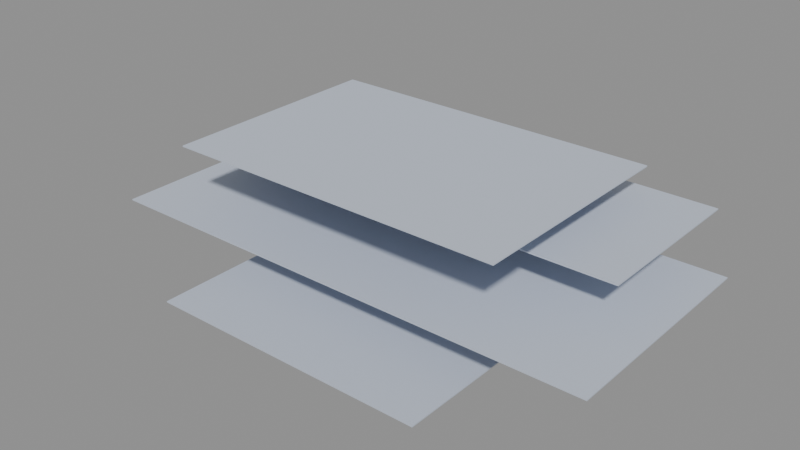 # Source: LVL_ORB_004_TychoOutpost.blend  (saved by Blender 4.2.66; exported with 4.5.12 LTS)
import bpy
from mathutils import Matrix  # noqa: F401  (used for matrix-valued properties, if any)

bpy.ops.wm.read_factory_settings(use_empty=True)
scene = bpy.context.scene
scene.name = 'LVL_ORB_004_TychoOutpost'

# ---- collections
col_lvl_orb_004_tychooutpost = bpy.data.collections.new('LVL_ORB_004_TychoOutpost'); scene.collection.children.link(col_lvl_orb_004_tychooutpost)
col_lvl_orb_004_tychooutpost_blockout = bpy.data.collections.new('LVL_ORB_004_TychoOutpost_Blockout'); col_lvl_orb_004_tychooutpost.children.link(col_lvl_orb_004_tychooutpost_blockout)
col_lvl_orb_004_tychooutpost_terrain = bpy.data.collections.new('LVL_ORB_004_TychoOutpost_Terrain'); col_lvl_orb_004_tychooutpost.children.link(col_lvl_orb_004_tychooutpost_terrain)
col_lvl_orb_004_tychooutpost_markers = bpy.data.collections.new('LVL_ORB_004_TychoOutpost_Markers'); col_lvl_orb_004_tychooutpost.children.link(col_lvl_orb_004_tychooutpost_markers)
col_lvl_orb_004_tychooutpost_volumes = bpy.data.collections.new('LVL_ORB_004_TychoOutpost_Volumes'); col_lvl_orb_004_tychooutpost.children.link(col_lvl_orb_004_tychooutpost_volumes)
col_lvl_orb_004_tychooutpost_splines = bpy.data.collections.new('LVL_ORB_004_TychoOutpost_Splines'); col_lvl_orb_004_tychooutpost.children.link(col_lvl_orb_004_tychooutpost_splines)
col_lvl_orb_004_tychooutpost_cameras = bpy.data.collections.new('LVL_ORB_004_TychoOutpost_Cameras'); col_lvl_orb_004_tychooutpost.children.link(col_lvl_orb_004_tychooutpost_cameras)
col_lvl_orb_004_tychooutpost_reference = bpy.data.collections.new('LVL_ORB_004_TychoOutpost_Reference'); col_lvl_orb_004_tychooutpost.children.link(col_lvl_orb_004_tychooutpost_reference)

# ---- materials (node trees are filled in below, after node groups)
mat_mi_blockout_orb = bpy.data.materials.new('MI_Blockout_ORB')
mat_mi_blockout_orb.diffuse_color = (0.55, 0.6, 0.7, 1.0)

# ---- material node trees

# ---- meshes
me_blk_surfacedomes_floor = bpy.data.meshes.new('BLK_SurfaceDomes_Floor')
me_blk_surfacedomes_floor.from_pydata([(-30.0, -20.0, -0.1), (-30.0, -20.0, 0.1), (-30.0, 20.0, -0.1), (-30.0, 20.0, 0.1), (30.0, -20.0, -0.1), (30.0, -20.0, 0.1), (30.0, 20.0, -0.1), (30.0, 20.0, 0.1)], [], [(0, 1, 3, 2), (2, 3, 7, 6), (6, 7, 5, 4), (4, 5, 1, 0), (2, 6, 4, 0), (7, 3, 1, 5)])
me_blk_surfacedomes_floor.materials.append(mat_mi_blockout_orb)
me_blk_surfacedomes_floor.update()
me_blk_deck1habitation_floor = bpy.data.meshes.new('BLK_Deck1Habitation_Floor')
me_blk_deck1habitation_floor.from_pydata([(-40.0, -15.0, -0.1), (-40.0, -15.0, 0.1), (-40.0, 15.0, -0.1), (-40.0, 15.0, 0.1), (40.0, -15.0, -0.1), (40.0, -15.0, 0.1), (40.0, 15.0, -0.1), (40.0, 15.0, 0.1)], [], [(0, 1, 3, 2), (2, 3, 7, 6), (6, 7, 5, 4), (4, 5, 1, 0), (2, 6, 4, 0), (7, 3, 1, 5)])
me_blk_deck1habitation_floor.materials.append(mat_mi_blockout_orb)
me_blk_deck1habitation_floor.update()
me_blk_deck2processing_floor = bpy.data.meshes.new('BLK_Deck2Processing_Floor')
me_blk_deck2processing_floor.from_pydata([(-45.0, -20.0, -0.1), (-45.0, -20.0, 0.1), (-45.0, 20.0, -0.1), (-45.0, 20.0, 0.1), (45.0, -20.0, -0.1), (45.0, -20.0, 0.1), (45.0, 20.0, -0.1), (45.0, 20.0, 0.1)], [], [(0, 1, 3, 2), (2, 3, 7, 6), (6, 7, 5, 4), (4, 5, 1, 0), (2, 6, 4, 0), (7, 3, 1, 5)])
me_blk_deck2processing_floor.materials.append(mat_mi_blockout_orb)
me_blk_deck2processing_floor.update()
me_blk_deck3reactorandarchive_floor = bpy.data.meshes.new('BLK_Deck3ReactorAndArchive_Floor')
me_blk_deck3reactorandarchive_floor.from_pydata([(-25.0, -20.0, -0.1), (-25.0, -20.0, 0.1), (-25.0, 20.0, -0.1), (-25.0, 20.0, 0.1), (25.0, -20.0, -0.1), (25.0, -20.0, 0.1), (25.0, 20.0, -0.1), (25.0, 20.0, 0.1)], [], [(0, 1, 3, 2), (2, 3, 7, 6), (6, 7, 5, 4), (4, 5, 1, 0), (2, 6, 4, 0), (7, 3, 1, 5)])
me_blk_deck3reactorandarchive_floor.materials.append(mat_mi_blockout_orb)
me_blk_deck3reactorandarchive_floor.update()
me_vol_room_surfacedomes = bpy.data.meshes.new('VOL_Room_SurfaceDomes')
me_vol_room_surfacedomes.from_pydata([(-30.0, -20.0, -5.0), (-30.0, -20.0, 5.0), (-30.0, 20.0, -5.0), (-30.0, 20.0, 5.0), (30.0, -20.0, -5.0), (30.0, -20.0, 5.0), (30.0, 20.0, -5.0), (30.0, 20.0, 5.0)], [], [(0, 1, 3, 2), (2, 3, 7, 6), (6, 7, 5, 4), (4, 5, 1, 0), (2, 6, 4, 0), (7, 3, 1, 5)])
me_vol_room_surfacedomes.update()
me_vol_room_deck1habitation = bpy.data.meshes.new('VOL_Room_Deck1Habitation')
me_vol_room_deck1habitation.from_pydata([(-40.0, -15.0, -2.0), (-40.0, -15.0, 2.0), (-40.0, 15.0, -2.0), (-40.0, 15.0, 2.0), (40.0, -15.0, -2.0), (40.0, -15.0, 2.0), (40.0, 15.0, -2.0), (40.0, 15.0, 2.0)], [], [(0, 1, 3, 2), (2, 3, 7, 6), (6, 7, 5, 4), (4, 5, 1, 0), (2, 6, 4, 0), (7, 3, 1, 5)])
me_vol_room_deck1habitation.update()
me_vol_room_deck2processing = bpy.data.meshes.new('VOL_Room_Deck2Processing')
me_vol_room_deck2processing.from_pydata([(-45.0, -20.0, -3.0), (-45.0, -20.0, 3.0), (-45.0, 20.0, -3.0), (-45.0, 20.0, 3.0), (45.0, -20.0, -3.0), (45.0, -20.0, 3.0), (45.0, 20.0, -3.0), (45.0, 20.0, 3.0)], [], [(0, 1, 3, 2), (2, 3, 7, 6), (6, 7, 5, 4), (4, 5, 1, 0), (2, 6, 4, 0), (7, 3, 1, 5)])
me_vol_room_deck2processing.update()
me_vol_room_deck3reactorandarchive = bpy.data.meshes.new('VOL_Room_Deck3ReactorAndArchive')
me_vol_room_deck3reactorandarchive.from_pydata([(-25.0, -20.0, -3.0), (-25.0, -20.0, 3.0), (-25.0, 20.0, -3.0), (-25.0, 20.0, 3.0), (25.0, -20.0, -3.0), (25.0, -20.0, 3.0), (25.0, 20.0, -3.0), (25.0, 20.0, 3.0)], [], [(0, 1, 3, 2), (2, 3, 7, 6), (6, 7, 5, 4), (4, 5, 1, 0), (2, 6, 4, 0), (7, 3, 1, 5)])
me_vol_room_deck3reactorandarchive.update()
me_ref_bounds = bpy.data.meshes.new('REF_Bounds')
me_ref_bounds.from_pydata([(-60.0, -45.0, -23.5), (-60.0, -45.0, 23.5), (-60.0, 45.0, -23.5), (-60.0, 45.0, 23.5), (60.0, -45.0, -23.5), (60.0, -45.0, 23.5), (60.0, 45.0, -23.5), (60.0, 45.0, 23.5)], [], [(0, 1, 3, 2), (2, 3, 7, 6), (6, 7, 5, 4), (4, 5, 1, 0), (2, 6, 4, 0), (7, 3, 1, 5)])
me_ref_bounds.update()
me_ref_human_1p8m = bpy.data.meshes.new('REF_Human_1p8m')
me_ref_human_1p8m.from_pydata([(0.0, 0.3, -0.9), (0.0, 0.3, 0.9), (0.15, 0.2598, -0.9), (0.15, 0.2598, 0.9), (0.2598, 0.15, -0.9), (0.2598, 0.15, 0.9), (0.3, 0.0, -0.9), (0.3, 0.0, 0.9), (0.2598, -0.15, -0.9), (0.2598, -0.15, 0.9), (0.15, -0.2598, -0.9), (0.15, -0.2598, 0.9), (0.0, -0.3, -0.9), (0.0, -0.3, 0.9), (-0.15, -0.2598, -0.9), (-0.15, -0.2598, 0.9), (-0.2598, -0.15, -0.9), (-0.2598, -0.15, 0.9), (-0.3, 0.0, -0.9), (-0.3, 0.0, 0.9), (-0.2598, 0.15, -0.9), (-0.2598, 0.15, 0.9), (-0.15, 0.2598, -0.9), (-0.15, 0.2598, 0.9)], [], [(0, 1, 3, 2), (2, 3, 5, 4), (4, 5, 7, 6), (6, 7, 9, 8), (8, 9, 11, 10), (10, 11, 13, 12), (12, 13, 15, 14), (14, 15, 17, 16), (16, 17, 19, 18), (18, 19, 21, 20), (3, 1, 23, 21, 19, 17, 15, 13, 11, 9, 7, 5), (20, 21, 23, 22), (22, 23, 1, 0), (0, 2, 4, 6, 8, 10, 12, 14, 16, 18, 20, 22)])
me_ref_human_1p8m.update()

# ---- objects
ob_lvl_orb_004_tychooutpost = bpy.data.objects.new('LVL_ORB_004_TychoOutpost', None)
ob_blk_surfacedomes_floor = bpy.data.objects.new('BLK_SurfaceDomes_Floor', me_blk_surfacedomes_floor)
ob_blk_deck1habitation_floor = bpy.data.objects.new('BLK_Deck1Habitation_Floor', me_blk_deck1habitation_floor)
ob_blk_deck2processing_floor = bpy.data.objects.new('BLK_Deck2Processing_Floor', me_blk_deck2processing_floor)
ob_blk_deck3reactorandarchive_floor = bpy.data.objects.new('BLK_Deck3ReactorAndArchive_Floor', me_blk_deck3reactorandarchive_floor)
ob_door_surfacedomes_deck1habitation = bpy.data.objects.new('DOOR_SurfaceDomes_Deck1Habitation', None)
ob_door_deck1habitation_deck2processing = bpy.data.objects.new('DOOR_Deck1Habitation_Deck2Processing', None)
ob_door_deck2processing_deck3reactorandarchive = bpy.data.objects.new('DOOR_Deck2Processing_Deck3ReactorAndArchive', None)
ob_ps_m2_04_tycho = bpy.data.objects.new('PS_M2_04_Tycho', None)
ob_poi_styxarchive = bpy.data.objects.new('POI_StyxArchive', None)
ob_poi_he3core = bpy.data.objects.new('POI_He3Core', None)
ob_vol_room_surfacedomes = bpy.data.objects.new('VOL_Room_SurfaceDomes', me_vol_room_surfacedomes)
ob_vol_room_deck1habitation = bpy.data.objects.new('VOL_Room_Deck1Habitation', me_vol_room_deck1habitation)
ob_vol_room_deck2processing = bpy.data.objects.new('VOL_Room_Deck2Processing', me_vol_room_deck2processing)
ob_vol_room_deck3reactorandarchive = bpy.data.objects.new('VOL_Room_Deck3ReactorAndArchive', me_vol_room_deck3reactorandarchive)
ob_ref_bounds = bpy.data.objects.new('REF_Bounds', me_ref_bounds)
ob_ref_human_1p8m = bpy.data.objects.new('REF_Human_1p8m', me_ref_human_1p8m)

# ---- transforms, parenting, visibility, modifiers, constraints
ob_lvl_orb_004_tychooutpost.location = (0.0, 0.0, 0.0)
ob_lvl_orb_004_tychooutpost.empty_display_type = 'CUBE'
ob_lvl_orb_004_tychooutpost.empty_display_size = 2.0
ob_blk_surfacedomes_floor.location = (0.0, 0.0, -0.1)
ob_blk_deck1habitation_floor.location = (0.0, 10.0, -6.1)
ob_blk_deck2processing_floor.location = (0.0, 0.0, -14.1)
ob_blk_deck3reactorandarchive_floor.location = (0.0, -10.0, -22.1)
ob_door_surfacedomes_deck1habitation.location = (0.0, 5.0, -3.0)
ob_door_surfacedomes_deck1habitation.empty_display_type = 'CUBE'
ob_door_surfacedomes_deck1habitation.empty_display_size = 1.2
ob_door_deck1habitation_deck2processing.location = (0.0, 5.0, -10.0)
ob_door_deck1habitation_deck2processing.empty_display_type = 'CUBE'
ob_door_deck1habitation_deck2processing.empty_display_size = 1.2
ob_door_deck2processing_deck3reactorandarchive.location = (0.0, -5.0, -18.0)
ob_door_deck2processing_deck3reactorandarchive.empty_display_type = 'CUBE'
ob_door_deck2processing_deck3reactorandarchive.empty_display_size = 1.2
ob_ps_m2_04_tycho.location = (0.0, 0.0, 0.1)
ob_ps_m2_04_tycho.empty_display_type = 'ARROWS'
ob_poi_styxarchive.location = (3.0, 13.0, -6.0)
ob_poi_styxarchive.empty_display_size = 2.0
ob_poi_he3core.location = (3.0, 3.0, -14.0)
ob_poi_he3core.empty_display_size = 2.0
ob_vol_room_surfacedomes.location = (0.0, 0.0, 5.0)
ob_vol_room_surfacedomes.hide_render = True
ob_vol_room_surfacedomes.display_type = 'WIRE'
ob_vol_room_deck1habitation.location = (0.0, 10.0, -4.0)
ob_vol_room_deck1habitation.hide_render = True
ob_vol_room_deck1habitation.display_type = 'WIRE'
ob_vol_room_deck2processing.location = (0.0, 0.0, -11.0)
ob_vol_room_deck2processing.hide_render = True
ob_vol_room_deck2processing.display_type = 'WIRE'
ob_vol_room_deck3reactorandarchive.location = (0.0, -10.0, -19.0)
ob_vol_room_deck3reactorandarchive.hide_render = True
ob_vol_room_deck3reactorandarchive.display_type = 'WIRE'
ob_ref_bounds.location = (0.0, 0.0, 1.5)
ob_ref_bounds.hide_render = True
ob_ref_bounds.display_type = 'WIRE'
ob_ref_human_1p8m.location = (1.5, 0.0, 0.9)
ob_ref_human_1p8m.hide_render = True
ob_ref_human_1p8m.display_type = 'WIRE'

# ---- collection membership
scene.collection.objects.link(ob_lvl_orb_004_tychooutpost)
col_lvl_orb_004_tychooutpost_blockout.objects.link(ob_blk_surfacedomes_floor)
col_lvl_orb_004_tychooutpost_blockout.objects.link(ob_blk_deck1habitation_floor)
col_lvl_orb_004_tychooutpost_blockout.objects.link(ob_blk_deck2processing_floor)
col_lvl_orb_004_tychooutpost_blockout.objects.link(ob_blk_deck3reactorandarchive_floor)
col_lvl_orb_004_tychooutpost_markers.objects.link(ob_door_surfacedomes_deck1habitation)
col_lvl_orb_004_tychooutpost_markers.objects.link(ob_door_deck1habitation_deck2processing)
col_lvl_orb_004_tychooutpost_markers.objects.link(ob_door_deck2processing_deck3reactorandarchive)
col_lvl_orb_004_tychooutpost_markers.objects.link(ob_ps_m2_04_tycho)
col_lvl_orb_004_tychooutpost_markers.objects.link(ob_poi_styxarchive)
col_lvl_orb_004_tychooutpost_markers.objects.link(ob_poi_he3core)
col_lvl_orb_004_tychooutpost_volumes.objects.link(ob_vol_room_surfacedomes)
col_lvl_orb_004_tychooutpost_volumes.objects.link(ob_vol_room_deck1habitation)
col_lvl_orb_004_tychooutpost_volumes.objects.link(ob_vol_room_deck2processing)
col_lvl_orb_004_tychooutpost_volumes.objects.link(ob_vol_room_deck3reactorandarchive)
col_lvl_orb_004_tychooutpost_reference.objects.link(ob_ref_bounds)
col_lvl_orb_004_tychooutpost_reference.objects.link(ob_ref_human_1p8m)

# ---- scene / render settings (as saved in the file)
scene.frame_start = 1; scene.frame_end = 250; scene.frame_set(1)
scene.render.engine = 'BLENDER_EEVEE_NEXT'
bpy.context.view_layer.update()

# ---- added for rendering (the .blend has no active camera and no usable light): camera, sun + grey world if the file has none
cam_auto = bpy.data.cameras.new('AutoCamera')
cam_auto.lens = 50.0
cam_auto.sensor_width = 36.0
cam_auto.clip_end = 1750.19
ob_auto_camera = bpy.data.objects.new('AutoCamera', cam_auto)
scene.collection.objects.link(ob_auto_camera)
ob_auto_camera.location = (99.7263, -122.172, 68.6811)
ob_auto_camera.rotation_euler = (1.09748, -7.21219e-08, 0.694738)
scene.camera = ob_auto_camera
light_auto_sun = bpy.data.lights.new('AutoSun', 'SUN')
light_auto_sun.energy = 3.0
light_auto_sun.angle = 0.0523599
ob_auto_sun = bpy.data.objects.new('AutoSun', light_auto_sun)
scene.collection.objects.link(ob_auto_sun)
ob_auto_sun.rotation_euler = (0.872665, 0.174533, 0.523599)
if scene.world is None:
    world_auto = bpy.data.worlds.new('AutoWorld')
    world_auto.color = (0.3, 0.3, 0.3)
    scene.world = world_auto
bpy.context.view_layer.update()
